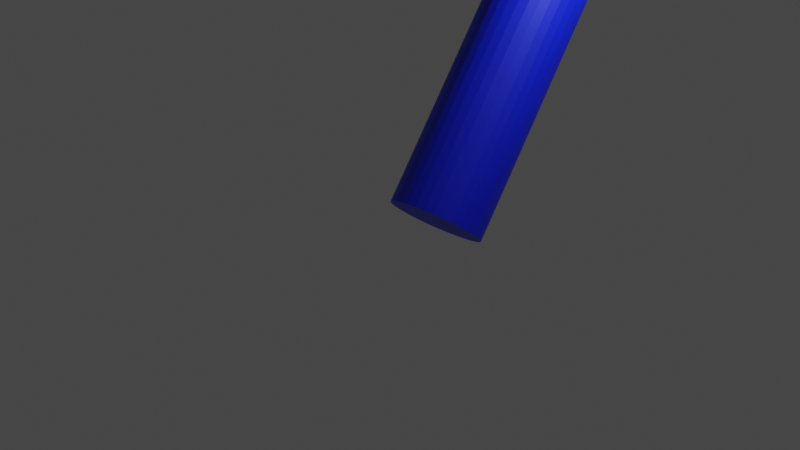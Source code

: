 # Source: 1191003_HosonHasqoor.blend  (saved by Blender 3.5.10; exported with 4.5.12 LTS)
import bpy
from mathutils import Matrix  # noqa: F401  (used for matrix-valued properties, if any)

bpy.ops.wm.read_factory_settings(use_empty=True)
scene = bpy.context.scene
scene.name = 'Scene'

# ---- collections
col_collection = bpy.data.collections.new('Collection'); scene.collection.children.link(col_collection)

# ---- materials (node trees are filled in below, after node groups)
mat_material_001 = bpy.data.materials.new('Material.001')
mat_material_001.use_transparent_shadow = False

# ---- material node trees
mat_material_001.use_nodes = True; mat_material_001.node_tree.nodes.clear()
_N = mat_material_001.node_tree.nodes; _L = mat_material_001.node_tree.links
n0 = _N.new('ShaderNodeBsdfPrincipled'); n0.name = 'Principled BSDF'; n0.location = (10, 300)
n0.distribution = 'GGX'
n0.subsurface_method = 'RANDOM_WALK_SKIN'
n0.inputs[0].default_value = (0.0, 0.01209, 0.8, 1.0)
n0.inputs[3].default_value = 1.45
n0.inputs[27].default_value = (0.0, 0.0, 0.0, 1.0)
n0.inputs[28].default_value = 1.0
n1 = _N.new('ShaderNodeOutputMaterial'); n1.name = 'Material Output'; n1.location = (300, 300)
_L.new(n0.outputs[0], n1.inputs[0])
n1.is_active_output = True

# ---- world
world_world = bpy.data.worlds.new('World'); scene.world = world_world
world_world.use_nodes = True; world_world.node_tree.nodes.clear()
_N = world_world.node_tree.nodes; _L = world_world.node_tree.links
n0 = _N.new('ShaderNodeOutputWorld'); n0.name = 'World Output'; n0.location = (300, 300)
n1 = _N.new('ShaderNodeBackground'); n1.name = 'Background'; n1.location = (10, 300)
n1.inputs[0].default_value = (0.05088, 0.05088, 0.05088, 1.0)
_L.new(n1.outputs[0], n0.inputs[0])
n0.is_active_output = True
world_world.color = (0.05088, 0.05088, 0.05088)
world_world.use_sun_shadow = False
world_world.sun_shadow_jitter_overblur = 0.0

# ---- cameras
cam_camera = bpy.data.cameras.new('Camera')
cam_camera.clip_end = 100.0
cam_camera.ortho_scale = 7.314

# ---- lights
light_light = bpy.data.lights.new('Light', 'POINT')
light_light.transmission_factor = 0.0
light_light.energy = 1000.0
light_light.shadow_soft_size = 0.1
light_light.shadow_maximum_resolution = 0.006
light_light.use_absolute_resolution = True

# ---- meshes
me_cylinder_002 = bpy.data.meshes.new('Cylinder.002')
me_cylinder_002.from_pydata([(0.0, 1.0, -1.0), (0.0, 1.0, 1.0), (0.1951, 0.9808, -1.0), (0.1951, 0.9808, 1.0), (0.3827, 0.9239, -1.0), (0.3827, 0.9239, 1.0), (0.5556, 0.8315, -1.0), (0.5556, 0.8315, 1.0), (0.7071, 0.7071, -1.0), (0.7071, 0.7071, 1.0), (0.8315, 0.5556, -1.0), (0.8315, 0.5556, 1.0), (0.9239, 0.3827, -1.0), (0.9239, 0.3827, 1.0), (0.9808, 0.1951, -1.0), (0.9808, 0.1951, 1.0), (1.0, 0.0, -1.0), (1.0, 0.0, 1.0), (0.9808, -0.1951, -1.0), (0.9808, -0.1951, 1.0), (0.9239, -0.3827, -1.0), (0.9239, -0.3827, 1.0), (0.8315, -0.5556, -1.0), (0.8315, -0.5556, 1.0), (0.7071, -0.7071, -1.0), (0.7071, -0.7071, 1.0), (0.5556, -0.8315, -1.0), (0.5556, -0.8315, 1.0), (0.3827, -0.9239, -1.0), (0.3827, -0.9239, 1.0), (0.1951, -0.9808, -1.0), (0.1951, -0.9808, 1.0), (0.0, -1.0, -1.0), (0.0, -1.0, 1.0), (-0.1951, -0.9808, -1.0), (-0.1951, -0.9808, 1.0), (-0.3827, -0.9239, -1.0), (-0.3827, -0.9239, 1.0), (-0.5556, -0.8315, -1.0), (-0.5556, -0.8315, 1.0), (-0.7071, -0.7071, -1.0), (-0.7071, -0.7071, 1.0), (-0.8315, -0.5556, -1.0), (-0.8315, -0.5556, 1.0), (-0.9239, -0.3827, -1.0), (-0.9239, -0.3827, 1.0), (-0.9808, -0.1951, -1.0), (-0.9808, -0.1951, 1.0), (-1.0, 0.0, -1.0), (-1.0, 0.0, 1.0), (-0.9808, 0.1951, -1.0), (-0.9808, 0.1951, 1.0), (-0.9239, 0.3827, -1.0), (-0.9239, 0.3827, 1.0), (-0.8315, 0.5556, -1.0), (-0.8315, 0.5556, 1.0), (-0.7071, 0.7071, -1.0), (-0.7071, 0.7071, 1.0), (-0.5556, 0.8315, -1.0), (-0.5556, 0.8315, 1.0), (-0.3827, 0.9239, -1.0), (-0.3827, 0.9239, 1.0), (-0.1951, 0.9808, -1.0), (-0.1951, 0.9808, 1.0), (0.1951, 0.9808, 2.009), (1.926e-08, 1.0, 2.009), (0.3827, 0.9239, 2.009), (0.5556, 0.8315, 2.009), (0.7071, 0.7071, 2.009), (0.8315, 0.5556, 2.009), (0.9239, 0.3827, 2.009), (0.9808, 0.1951, 2.009), (1.0, 0.0, 2.009), (0.9808, -0.1951, 2.009), (0.9239, -0.3827, 2.009), (0.8315, -0.5556, 2.009), (0.7071, -0.7071, 2.009), (0.5556, -0.8315, 2.009), (0.3827, -0.9239, 2.009), (0.1951, -0.9808, 2.009), (1.926e-08, -1.0, 2.009), (-0.1951, -0.9808, 2.009), (-0.3827, -0.9239, 2.009), (-0.5556, -0.8315, 2.009), (-0.7071, -0.7071, 2.009), (-0.8315, -0.5556, 2.009), (-0.9239, -0.3827, 2.009), (-0.9808, -0.1951, 2.009), (-1.0, 0.0, 2.009), (-0.9808, 0.1951, 2.009), (-0.9239, 0.3827, 2.009), (-0.8315, 0.5556, 2.009), (-0.7071, 0.7071, 2.009), (-0.5556, 0.8315, 2.009), (-0.3827, 0.9239, 2.009), (-0.1951, 0.9808, 2.009), (0.1951, 0.9808, 3.132), (5.143e-08, 1.0, 3.132), (0.3827, 0.9239, 3.132), (0.5556, 0.8315, 3.132), (0.7071, 0.7071, 3.132), (0.8315, 0.5556, 3.132), (0.9239, 0.3827, 3.132), (0.9808, 0.1951, 3.132), (1.0, 0.0, 3.132), (0.9808, -0.1951, 3.132), (0.9239, -0.3827, 3.132), (0.8315, -0.5556, 3.132), (0.7071, -0.7071, 3.132), (0.5556, -0.8315, 3.132), (0.3827, -0.9239, 3.132), (0.1951, -0.9808, 3.132), (5.143e-08, -1.0, 3.132), (-0.1951, -0.9808, 3.132), (-0.3827, -0.9239, 3.132), (-0.5556, -0.8315, 3.132), (-0.7071, -0.7071, 3.132), (-0.8315, -0.5556, 3.132), (-0.9239, -0.3827, 3.132), (-0.9808, -0.1951, 3.132), (-1.0, 0.0, 3.132), (-0.9808, 0.1951, 3.132), (-0.9239, 0.3827, 3.132), (-0.8315, 0.5556, 3.132), (-0.7071, 0.7071, 3.132), (-0.5556, 0.8315, 3.132), (-0.3827, 0.9239, 3.132), (-0.1951, 0.9808, 3.132), (0.1951, 0.9808, 4.113), (9.826e-08, 1.0, 4.113), (0.3827, 0.9239, 4.113), (0.5556, 0.8315, 4.113), (0.7071, 0.7071, 4.113), (0.8315, 0.5556, 4.113), (0.9239, 0.3827, 4.113), (0.9808, 0.1951, 4.113), (1.0, 0.0, 4.113), (0.9808, -0.1951, 4.113), (0.9239, -0.3827, 4.113), (0.8315, -0.5556, 4.113), (0.7071, -0.7071, 4.113), (0.5556, -0.8315, 4.113), (0.3827, -0.9239, 4.113), (0.1951, -0.9808, 4.113), (9.826e-08, -1.0, 4.113), (-0.1951, -0.9808, 4.113), (-0.3827, -0.9239, 4.113), (-0.5556, -0.8315, 4.113), (-0.7071, -0.7071, 4.113), (-0.8315, -0.5556, 4.113), (-0.9239, -0.3827, 4.113), (-0.9808, -0.1951, 4.113), (-1.0, 0.0, 4.113), (-0.9808, 0.1951, 4.113), (-0.9239, 0.3827, 4.113), (-0.8315, 0.5556, 4.113), (-0.7071, 0.7071, 4.113), (-0.5556, 0.8315, 4.113), (-0.3827, 0.9239, 4.113), (-0.1951, 0.9808, 4.113), (0.1951, 0.9808, 5.22), (-7.465e-09, 1.0, 5.22), (0.3827, 0.9239, 5.22), (0.5556, 0.8315, 5.22), (0.7071, 0.7071, 5.22), (0.8315, 0.5556, 5.22), (0.9239, 0.3827, 5.22), (0.9808, 0.1951, 5.22), (1.0, 0.0, 5.22), (0.9808, -0.1951, 5.22), (0.9239, -0.3827, 5.22), (0.8315, -0.5556, 5.22), (0.7071, -0.7071, 5.22), (0.5556, -0.8315, 5.22), (0.3827, -0.9239, 5.22), (0.1951, -0.9808, 5.22), (-7.465e-09, -1.0, 5.22), (-0.1951, -0.9808, 5.22), (-0.3827, -0.9239, 5.22), (-0.5556, -0.8315, 5.22), (-0.7071, -0.7071, 5.22), (-0.8315, -0.5556, 5.22), (-0.9239, -0.3827, 5.22), (-0.9808, -0.1951, 5.22), (-1.0, 0.0, 5.22), (-0.9808, 0.1951, 5.22), (-0.9239, 0.3827, 5.22), (-0.8315, 0.5556, 5.22), (-0.7071, 0.7071, 5.22), (-0.5556, 0.8315, 5.22), (-0.3827, 0.9239, 5.22), (-0.1951, 0.9808, 5.22), (0.1951, 0.9808, 5.925), (-8.823e-08, 1.0, 5.925), (0.3827, 0.9239, 5.925), (0.5556, 0.8315, 5.925), (0.7071, 0.7071, 5.925), (0.8315, 0.5556, 5.925), (0.9239, 0.3827, 5.925), (0.9808, 0.1951, 5.925), (1.0, 0.0, 5.925), (0.9808, -0.1951, 5.925), (0.9239, -0.3827, 5.925), (0.8315, -0.5556, 5.925), (0.7071, -0.7071, 5.925), (0.5556, -0.8315, 5.925), (0.3827, -0.9239, 5.925), (0.1951, -0.9808, 5.925), (-8.823e-08, -1.0, 5.925), (-0.1951, -0.9808, 5.925), (-0.3827, -0.9239, 5.925), (-0.5556, -0.8315, 5.925), (-0.7071, -0.7071, 5.925), (-0.8315, -0.5556, 5.925), (-0.9239, -0.3827, 5.925), (-0.9808, -0.1951, 5.925), (-1.0, 0.0, 5.925), (-0.9808, 0.1951, 5.925), (-0.9239, 0.3827, 5.925), (-0.8315, 0.5556, 5.925), (-0.7071, 0.7071, 5.925), (-0.5556, 0.8315, 5.925), (-0.3827, 0.9239, 5.925), (-0.1951, 0.9808, 5.925)], [], [(0, 1, 3, 2), (2, 3, 5, 4), (4, 5, 7, 6), (6, 7, 9, 8), (8, 9, 11, 10), (10, 11, 13, 12), (12, 13, 15, 14), (14, 15, 17, 16), (16, 17, 19, 18), (18, 19, 21, 20), (20, 21, 23, 22), (22, 23, 25, 24), (24, 25, 27, 26), (26, 27, 29, 28), (28, 29, 31, 30), (30, 31, 33, 32), (32, 33, 35, 34), (34, 35, 37, 36), (36, 37, 39, 38), (38, 39, 41, 40), (40, 41, 43, 42), (42, 43, 45, 44), (44, 45, 47, 46), (46, 47, 49, 48), (48, 49, 51, 50), (50, 51, 53, 52), (52, 53, 55, 54), (54, 55, 57, 56), (56, 57, 59, 58), (58, 59, 61, 60), (33, 31, 79, 80), (60, 61, 63, 62), (62, 63, 1, 0), (0, 2, 4, 6, 8, 10, 12, 14, 16, 18, 20, 22, 24, 26, 28, 30, 32, 34, 36, 38, 40, 42, 44, 46, 48, 50, 52, 54, 56, 58, 60, 62), (83, 82, 114, 115), (51, 49, 88, 89), (7, 5, 66, 67), (25, 23, 75, 76), (43, 41, 84, 85), (61, 59, 93, 94), (17, 15, 71, 72), (35, 33, 80, 81), (53, 51, 89, 90), (9, 7, 67, 68), (27, 25, 76, 77), (45, 43, 85, 86), (63, 61, 94, 95), (19, 17, 72, 73), (37, 35, 81, 82), (55, 53, 90, 91), (11, 9, 68, 69), (29, 27, 77, 78), (47, 45, 86, 87), (3, 1, 65, 64), (1, 63, 95, 65), (21, 19, 73, 74), (39, 37, 82, 83), (57, 55, 91, 92), (13, 11, 69, 70), (31, 29, 78, 79), (49, 47, 87, 88), (5, 3, 64, 66), (23, 21, 74, 75), (41, 39, 83, 84), (59, 57, 92, 93), (15, 13, 70, 71), (118, 117, 149, 150), (70, 69, 101, 102), (84, 83, 115, 116), (71, 70, 102, 103), (85, 84, 116, 117), (72, 71, 103, 104), (86, 85, 117, 118), (73, 72, 104, 105), (87, 86, 118, 119), (74, 73, 105, 106), (88, 87, 119, 120), (75, 74, 106, 107), (89, 88, 120, 121), (76, 75, 107, 108), (90, 89, 121, 122), (77, 76, 108, 109), (91, 90, 122, 123), (78, 77, 109, 110), (64, 65, 97, 96), (92, 91, 123, 124), (79, 78, 110, 111), (66, 64, 96, 98), (93, 92, 124, 125), (80, 79, 111, 112), (67, 66, 98, 99), (94, 93, 125, 126), (81, 80, 112, 113), (68, 67, 99, 100), (95, 94, 126, 127), (82, 81, 113, 114), (69, 68, 100, 101), (65, 95, 127, 97), (153, 152, 184, 185), (105, 104, 136, 137), (119, 118, 150, 151), (106, 105, 137, 138), (120, 119, 151, 152), (107, 106, 138, 139), (121, 120, 152, 153), (108, 107, 139, 140), (122, 121, 153, 154), (109, 108, 140, 141), (123, 122, 154, 155), (110, 109, 141, 142), (96, 97, 129, 128), (124, 123, 155, 156), (111, 110, 142, 143), (98, 96, 128, 130), (125, 124, 156, 157), (112, 111, 143, 144), (99, 98, 130, 131), (126, 125, 157, 158), (113, 112, 144, 145), (100, 99, 131, 132), (127, 126, 158, 159), (114, 113, 145, 146), (101, 100, 132, 133), (97, 127, 159, 129), (115, 114, 146, 147), (102, 101, 133, 134), (116, 115, 147, 148), (103, 102, 134, 135), (117, 116, 148, 149), (104, 103, 135, 136), (188, 187, 219, 220), (140, 139, 171, 172), (154, 153, 185, 186), (141, 140, 172, 173), (155, 154, 186, 187), (142, 141, 173, 174), (128, 129, 161, 160), (156, 155, 187, 188), (143, 142, 174, 175), (130, 128, 160, 162), (157, 156, 188, 189), (144, 143, 175, 176), (131, 130, 162, 163), (158, 157, 189, 190), (145, 144, 176, 177), (132, 131, 163, 164), (159, 158, 190, 191), (146, 145, 177, 178), (133, 132, 164, 165), (129, 159, 191, 161), (147, 146, 178, 179), (134, 133, 165, 166), (148, 147, 179, 180), (135, 134, 166, 167), (149, 148, 180, 181), (136, 135, 167, 168), (150, 149, 181, 182), (137, 136, 168, 169), (151, 150, 182, 183), (138, 137, 169, 170), (152, 151, 183, 184), (139, 138, 170, 171), (192, 193, 223, 222, 221, 220, 219, 218, 217, 216, 215, 214, 213, 212, 211, 210, 209, 208, 207, 206, 205, 204, 203, 202, 201, 200, 199, 198, 197, 196, 195, 194), (175, 174, 206, 207), (162, 160, 192, 194), (189, 188, 220, 221), (176, 175, 207, 208), (163, 162, 194, 195), (190, 189, 221, 222), (177, 176, 208, 209), (164, 163, 195, 196), (191, 190, 222, 223), (178, 177, 209, 210), (165, 164, 196, 197), (161, 191, 223, 193), (179, 178, 210, 211), (166, 165, 197, 198), (180, 179, 211, 212), (167, 166, 198, 199), (181, 180, 212, 213), (168, 167, 199, 200), (182, 181, 213, 214), (169, 168, 200, 201), (183, 182, 214, 215), (170, 169, 201, 202), (184, 183, 215, 216), (171, 170, 202, 203), (185, 184, 216, 217), (172, 171, 203, 204), (186, 185, 217, 218), (173, 172, 204, 205), (187, 186, 218, 219), (174, 173, 205, 206), (160, 161, 193, 192)])
_uv = me_cylinder_002.uv_layers.new(name='UVMap')
_uv.uv.foreach_set('vector', [1.0, 0.5, 1.0, 1.0, 0.9688, 1.0, 0.9688, 0.5, 0.9688, 0.5, 0.9688, 1.0, 0.9375, 1.0, 0.9375, 0.5, 0.9375, 0.5, 0.9375, 1.0, 0.9062, 1.0, 0.9062, 0.5, 0.9062, 0.5, 0.9062, 1.0, 0.875, 1.0, 0.875, 0.5, 0.875, 0.5, 0.875, 1.0, 0.8438, 1.0, 0.8438, 0.5, 0.8438, 0.5, 0.8438, 1.0, 0.8125, 1.0, 0.8125, 0.5, 0.8125, 0.5, 0.8125, 1.0, 0.7812, 1.0, 0.7812, 0.5, 0.7812, 0.5, 0.7812, 1.0, 0.75, 1.0, 0.75, 0.5, 0.75, 0.5, 0.75, 1.0, 0.7188, 1.0, 0.7188, 0.5, 0.7188, 0.5, 0.7188, 1.0, 0.6875, 1.0, 0.6875, 0.5, 0.6875, 0.5, 0.6875, 1.0, 0.6562, 1.0, 0.6562, 0.5, 0.6562, 0.5, 0.6562, 1.0, 0.625, 1.0, 0.625, 0.5, 0.625, 0.5, 0.625, 1.0, 0.5938, 1.0, 0.5938, 0.5, 0.5938, 0.5, 0.5938, 1.0, 0.5625, 1.0, 0.5625, 0.5, 0.5625, 0.5, 0.5625, 1.0, 0.5312, 1.0, 0.5312, 0.5, 0.5312, 0.5, 0.5312, 1.0, 0.5, 1.0, 0.5, 0.5, 0.5, 0.5, 0.5, 1.0, 0.4688, 1.0, 0.4688, 0.5, 0.4688, 0.5, 0.4688, 1.0, 0.4375, 1.0, 0.4375, 0.5, 0.4375, 0.5, 0.4375, 1.0, 0.4062, 1.0, 0.4062, 0.5, 0.4062, 0.5, 0.4062, 1.0, 0.375, 1.0, 0.375, 0.5, 0.375, 0.5, 0.375, 1.0, 0.3438, 1.0, 0.3438, 0.5, 0.3438, 0.5, 0.3438, 1.0, 0.3125, 1.0, 0.3125, 0.5, 0.3125, 0.5, 0.3125, 1.0, 0.2812, 1.0, 0.2812, 0.5, 0.2812, 0.5, 0.2812, 1.0, 0.25, 1.0, 0.25, 0.5, 0.25, 0.5, 0.25, 1.0, 0.2188, 1.0, 0.2188, 0.5, 0.2188, 0.5, 0.2188, 1.0, 0.1875, 1.0, 0.1875, 0.5, 0.1875, 0.5, 0.1875, 1.0, 0.1562, 1.0, 0.1562, 0.5, 0.1562, 0.5, 0.1562, 1.0, 0.125, 1.0, 0.125, 0.5, 0.125, 0.5, 0.125, 1.0, 0.09375, 1.0, 0.09375, 0.5, 0.09375, 0.5, 0.09375, 1.0, 0.0625, 1.0, 0.0625, 0.5, 0.5, 1.0, 0.5312, 1.0, 0.5312, 1.0, 0.5, 1.0, 0.0625, 0.5, 0.0625, 1.0, 0.03125, 1.0, 0.03125, 0.5, 0.03125, 0.5, 0.03125, 1.0, 0.0, 1.0, 0.0, 0.5, 0.75, 0.49, 0.7968, 0.4854, 0.8418, 0.4717, 0.8833, 0.4496, 0.9197, 0.4197, 0.9496, 0.3833, 0.9717, 0.3418, 0.9854, 0.2968, 0.99, 0.25, 0.9854, 0.2032, 0.9717, 0.1582, 0.9496, 0.1167, 0.9197, 0.08029, 0.8833, 0.05045, 0.8418, 0.02827, 0.7968, 0.01461, 0.75, 0.01, 0.7032, 0.01461, 0.6582, 0.02827, 0.6167, 0.05045, 0.5803, 0.08029, 0.5504, 0.1167, 0.5283, 0.1582, 0.5146, 0.2032, 0.51, 0.25, 0.5146, 0.2968, 0.5283, 0.3418, 0.5504, 0.3833, 0.5803, 0.4197, 0.6167, 0.4496, 0.6582, 0.4717, 0.7032, 0.4854, 0.4062, 1.0, 0.4375, 1.0, 0.4375, 1.0, 0.4062, 1.0, 0.2188, 1.0, 0.25, 1.0, 0.25, 1.0, 0.2188, 1.0, 0.9062, 1.0, 0.9375, 1.0, 0.9375, 1.0, 0.9062, 1.0, 0.625, 1.0, 0.6562, 1.0, 0.6562, 1.0, 0.625, 1.0, 0.3438, 1.0, 0.375, 1.0, 0.375, 1.0, 0.3438, 1.0, 0.0625, 1.0, 0.09375, 1.0, 0.09375, 1.0, 0.0625, 1.0, 0.75, 1.0, 0.7812, 1.0, 0.7812, 1.0, 0.75, 1.0, 0.4688, 1.0, 0.5, 1.0, 0.5, 1.0, 0.4688, 1.0, 0.1875, 1.0, 0.2188, 1.0, 0.2188, 1.0, 0.1875, 1.0, 0.875, 1.0, 0.9062, 1.0, 0.9062, 1.0, 0.875, 1.0, 0.5938, 1.0, 0.625, 1.0, 0.625, 1.0, 0.5938, 1.0, 0.3125, 1.0, 0.3438, 1.0, 0.3438, 1.0, 0.3125, 1.0, 0.03125, 1.0, 0.0625, 1.0, 0.0625, 1.0, 0.03125, 1.0, 0.7188, 1.0, 0.75, 1.0, 0.75, 1.0, 0.7188, 1.0, 0.4375, 1.0, 0.4688, 1.0, 0.4688, 1.0, 0.4375, 1.0, 0.1562, 1.0, 0.1875, 1.0, 0.1875, 1.0, 0.1562, 1.0, 0.8438, 1.0, 0.875, 1.0, 0.875, 1.0, 0.8438, 1.0, 0.5625, 1.0, 0.5938, 1.0, 0.5938, 1.0, 0.5625, 1.0, 0.2812, 1.0, 0.3125, 1.0, 0.3125, 1.0, 0.2812, 1.0, 0.9688, 1.0, 1.0, 1.0, 1.0, 1.0, 0.9688, 1.0, 0.0, 1.0, 0.03125, 1.0, 0.03125, 1.0, 0.0, 1.0, 0.6875, 1.0, 0.7188, 1.0, 0.7188, 1.0, 0.6875, 1.0, 0.4062, 1.0, 0.4375, 1.0, 0.4375, 1.0, 0.4062, 1.0, 0.125, 1.0, 0.1562, 1.0, 0.1562, 1.0, 0.125, 1.0, 0.8125, 1.0, 0.8438, 1.0, 0.8438, 1.0, 0.8125, 1.0, 0.5312, 1.0, 0.5625, 1.0, 0.5625, 1.0, 0.5312, 1.0, 0.25, 1.0, 0.2812, 1.0, 0.2812, 1.0, 0.25, 1.0, 0.9375, 1.0, 0.9688, 1.0, 0.9688, 1.0, 0.9375, 1.0, 0.6562, 1.0, 0.6875, 1.0, 0.6875, 1.0, 0.6562, 1.0, 0.375, 1.0, 0.4062, 1.0, 0.4062, 1.0, 0.375, 1.0, 0.09375, 1.0, 0.125, 1.0, 0.125, 1.0, 0.09375, 1.0, 0.7812, 1.0, 0.8125, 1.0, 0.8125, 1.0, 0.7812, 1.0, 0.3125, 1.0, 0.3438, 1.0, 0.3438, 1.0, 0.3125, 1.0, 0.8125, 1.0, 0.8438, 1.0, 0.8438, 1.0, 0.8125, 1.0, 0.375, 1.0, 0.4062, 1.0, 0.4062, 1.0, 0.375, 1.0, 0.7812, 1.0, 0.8125, 1.0, 0.8125, 1.0, 0.7812, 1.0, 0.3438, 1.0, 0.375, 1.0, 0.375, 1.0, 0.3438, 1.0, 0.75, 1.0, 0.7812, 1.0, 0.7812, 1.0, 0.75, 1.0, 0.3125, 1.0, 0.3438, 1.0, 0.3438, 1.0, 0.3125, 1.0, 0.7188, 1.0, 0.75, 1.0, 0.75, 1.0, 0.7188, 1.0, 0.2812, 1.0, 0.3125, 1.0, 0.3125, 1.0, 0.2812, 1.0, 0.6875, 1.0, 0.7188, 1.0, 0.7188, 1.0, 0.6875, 1.0, 0.25, 1.0, 0.2812, 1.0, 0.2812, 1.0, 0.25, 1.0, 0.6562, 1.0, 0.6875, 1.0, 0.6875, 1.0, 0.6562, 1.0, 0.2188, 1.0, 0.25, 1.0, 0.25, 1.0, 0.2188, 1.0, 0.625, 1.0, 0.6562, 1.0, 0.6562, 1.0, 0.625, 1.0, 0.1875, 1.0, 0.2188, 1.0, 0.2188, 1.0, 0.1875, 1.0, 0.5938, 1.0, 0.625, 1.0, 0.625, 1.0, 0.5938, 1.0, 0.1562, 1.0, 0.1875, 1.0, 0.1875, 1.0, 0.1562, 1.0, 0.5625, 1.0, 0.5938, 1.0, 0.5938, 1.0, 0.5625, 1.0, 0.9688, 1.0, 1.0, 1.0, 1.0, 1.0, 0.9688, 1.0, 0.125, 1.0, 0.1562, 1.0, 0.1562, 1.0, 0.125, 1.0, 0.5312, 1.0, 0.5625, 1.0, 0.5625, 1.0, 0.5312, 1.0, 0.9375, 1.0, 0.9688, 1.0, 0.9688, 1.0, 0.9375, 1.0, 0.09375, 1.0, 0.125, 1.0, 0.125, 1.0, 0.09375, 1.0, 0.5, 1.0, 0.5312, 1.0, 0.5312, 1.0, 0.5, 1.0, 0.9062, 1.0, 0.9375, 1.0, 0.9375, 1.0, 0.9062, 1.0, 0.0625, 1.0, 0.09375, 1.0, 0.09375, 1.0, 0.0625, 1.0, 0.4688, 1.0, 0.5, 1.0, 0.5, 1.0, 0.4688, 1.0, 0.875, 1.0, 0.9062, 1.0, 0.9062, 1.0, 0.875, 1.0, 0.03125, 1.0, 0.0625, 1.0, 0.0625, 1.0, 0.03125, 1.0, 0.4375, 1.0, 0.4688, 1.0, 0.4688, 1.0, 0.4375, 1.0, 0.8438, 1.0, 0.875, 1.0, 0.875, 1.0, 0.8438, 1.0, 0.0, 1.0, 0.03125, 1.0, 0.03125, 1.0, 0.0, 1.0, 0.2188, 1.0, 0.25, 1.0, 0.25, 1.0, 0.2188, 1.0, 0.7188, 1.0, 0.75, 1.0, 0.75, 1.0, 0.7188, 1.0, 0.2812, 1.0, 0.3125, 1.0, 0.3125, 1.0, 0.2812, 1.0, 0.6875, 1.0, 0.7188, 1.0, 0.7188, 1.0, 0.6875, 1.0, 0.25, 1.0, 0.2812, 1.0, 0.2812, 1.0, 0.25, 1.0, 0.6562, 1.0, 0.6875, 1.0, 0.6875, 1.0, 0.6562, 1.0, 0.2188, 1.0, 0.25, 1.0, 0.25, 1.0, 0.2188, 1.0, 0.625, 1.0, 0.6562, 1.0, 0.6562, 1.0, 0.625, 1.0, 0.1875, 1.0, 0.2188, 1.0, 0.2188, 1.0, 0.1875, 1.0, 0.5938, 1.0, 0.625, 1.0, 0.625, 1.0, 0.5938, 1.0, 0.1562, 1.0, 0.1875, 1.0, 0.1875, 1.0, 0.1562, 1.0, 0.5625, 1.0, 0.5938, 1.0, 0.5938, 1.0, 0.5625, 1.0, 0.9688, 1.0, 1.0, 1.0, 1.0, 1.0, 0.9688, 1.0, 0.125, 1.0, 0.1562, 1.0, 0.1562, 1.0, 0.125, 1.0, 0.5312, 1.0, 0.5625, 1.0, 0.5625, 1.0, 0.5312, 1.0, 0.9375, 1.0, 0.9688, 1.0, 0.9688, 1.0, 0.9375, 1.0, 0.09375, 1.0, 0.125, 1.0, 0.125, 1.0, 0.09375, 1.0, 0.5, 1.0, 0.5312, 1.0, 0.5312, 1.0, 0.5, 1.0, 0.9062, 1.0, 0.9375, 1.0, 0.9375, 1.0, 0.9062, 1.0, 0.0625, 1.0, 0.09375, 1.0, 0.09375, 1.0, 0.0625, 1.0, 0.4688, 1.0, 0.5, 1.0, 0.5, 1.0, 0.4688, 1.0, 0.875, 1.0, 0.9062, 1.0, 0.9062, 1.0, 0.875, 1.0, 0.03125, 1.0, 0.0625, 1.0, 0.0625, 1.0, 0.03125, 1.0, 0.4375, 1.0, 0.4688, 1.0, 0.4688, 1.0, 0.4375, 1.0, 0.8438, 1.0, 0.875, 1.0, 0.875, 1.0, 0.8438, 1.0, 0.0, 1.0, 0.03125, 1.0, 0.03125, 1.0, 0.0, 1.0, 0.4062, 1.0, 0.4375, 1.0, 0.4375, 1.0, 0.4062, 1.0, 0.8125, 1.0, 0.8438, 1.0, 0.8438, 1.0, 0.8125, 1.0, 0.375, 1.0, 0.4062, 1.0, 0.4062, 1.0, 0.375, 1.0, 0.7812, 1.0, 0.8125, 1.0, 0.8125, 1.0, 0.7812, 1.0, 0.3438, 1.0, 0.375, 1.0, 0.375, 1.0, 0.3438, 1.0, 0.75, 1.0, 0.7812, 1.0, 0.7812, 1.0, 0.75, 1.0, 0.125, 1.0, 0.1562, 1.0, 0.1562, 1.0, 0.125, 1.0, 0.625, 1.0, 0.6562, 1.0, 0.6562, 1.0, 0.625, 1.0, 0.1875, 1.0, 0.2188, 1.0, 0.2188, 1.0, 0.1875, 1.0, 0.5938, 1.0, 0.625, 1.0, 0.625, 1.0, 0.5938, 1.0, 0.1562, 1.0, 0.1875, 1.0, 0.1875, 1.0, 0.1562, 1.0, 0.5625, 1.0, 0.5938, 1.0, 0.5938, 1.0, 0.5625, 1.0, 0.9688, 1.0, 1.0, 1.0, 1.0, 1.0, 0.9688, 1.0, 0.125, 1.0, 0.1562, 1.0, 0.1562, 1.0, 0.125, 1.0, 0.5312, 1.0, 0.5625, 1.0, 0.5625, 1.0, 0.5312, 1.0, 0.9375, 1.0, 0.9688, 1.0, 0.9688, 1.0, 0.9375, 1.0, 0.09375, 1.0, 0.125, 1.0, 0.125, 1.0, 0.09375, 1.0, 0.5, 1.0, 0.5312, 1.0, 0.5312, 1.0, 0.5, 1.0, 0.9062, 1.0, 0.9375, 1.0, 0.9375, 1.0, 0.9062, 1.0, 0.0625, 1.0, 0.09375, 1.0, 0.09375, 1.0, 0.0625, 1.0, 0.4688, 1.0, 0.5, 1.0, 0.5, 1.0, 0.4688, 1.0, 0.875, 1.0, 0.9062, 1.0, 0.9062, 1.0, 0.875, 1.0, 0.03125, 1.0, 0.0625, 1.0, 0.0625, 1.0, 0.03125, 1.0, 0.4375, 1.0, 0.4688, 1.0, 0.4688, 1.0, 0.4375, 1.0, 0.8438, 1.0, 0.875, 1.0, 0.875, 1.0, 0.8438, 1.0, 0.0, 1.0, 0.03125, 1.0, 0.03125, 1.0, 0.0, 1.0, 0.4062, 1.0, 0.4375, 1.0, 0.4375, 1.0, 0.4062, 1.0, 0.8125, 1.0, 0.8438, 1.0, 0.8438, 1.0, 0.8125, 1.0, 0.375, 1.0, 0.4062, 1.0, 0.4062, 1.0, 0.375, 1.0, 0.7812, 1.0, 0.8125, 1.0, 0.8125, 1.0, 0.7812, 1.0, 0.3438, 1.0, 0.375, 1.0, 0.375, 1.0, 0.3438, 1.0, 0.75, 1.0, 0.7812, 1.0, 0.7812, 1.0, 0.75, 1.0, 0.3125, 1.0, 0.3438, 1.0, 0.3438, 1.0, 0.3125, 1.0, 0.7188, 1.0, 0.75, 1.0, 0.75, 1.0, 0.7188, 1.0, 0.2812, 1.0, 0.3125, 1.0, 0.3125, 1.0, 0.2812, 1.0, 0.6875, 1.0, 0.7188, 1.0, 0.7188, 1.0, 0.6875, 1.0, 0.25, 1.0, 0.2812, 1.0, 0.2812, 1.0, 0.25, 1.0, 0.6562, 1.0, 0.6875, 1.0, 0.6875, 1.0, 0.6562, 1.0, 0.2968, 0.4854, 0.25, 0.49, 0.2032, 0.4854, 0.1582, 0.4717, 0.1167, 0.4496, 0.08029, 0.4197, 0.05045, 0.3833, 0.02827, 0.3418, 0.01461, 0.2968, 0.01, 0.25, 0.01461, 0.2032, 0.02827, 0.1582, 0.05045, 0.1167, 0.08029, 0.08029, 0.1167, 0.05045, 0.1582, 0.02827, 0.2032, 0.01461, 0.25, 0.01, 0.2968, 0.01461, 0.3418, 0.02827, 0.3833, 0.05045, 0.4197, 0.08029, 0.4496, 0.1167, 0.4717, 0.1582, 0.4854, 0.2032, 0.49, 0.25, 0.4854, 0.2968, 0.4717, 0.3418, 0.4496, 0.3833, 0.4197, 0.4197, 0.3833, 0.4496, 0.3418, 0.4717, 0.5312, 1.0, 0.5625, 1.0, 0.5625, 1.0, 0.5312, 1.0, 0.9375, 1.0, 0.9688, 1.0, 0.9688, 1.0, 0.9375, 1.0, 0.09375, 1.0, 0.125, 1.0, 0.125, 1.0, 0.09375, 1.0, 0.5, 1.0, 0.5312, 1.0, 0.5312, 1.0, 0.5, 1.0, 0.9062, 1.0, 0.9375, 1.0, 0.9375, 1.0, 0.9062, 1.0, 0.0625, 1.0, 0.09375, 1.0, 0.09375, 1.0, 0.0625, 1.0, 0.4688, 1.0, 0.5, 1.0, 0.5, 1.0, 0.4688, 1.0, 0.875, 1.0, 0.9062, 1.0, 0.9062, 1.0, 0.875, 1.0, 0.03125, 1.0, 0.0625, 1.0, 0.0625, 1.0, 0.03125, 1.0, 0.4375, 1.0, 0.4688, 1.0, 0.4688, 1.0, 0.4375, 1.0, 0.8438, 1.0, 0.875, 1.0, 0.875, 1.0, 0.8438, 1.0, 0.0, 1.0, 0.03125, 1.0, 0.03125, 1.0, 0.0, 1.0, 0.4062, 1.0, 0.4375, 1.0, 0.4375, 1.0, 0.4062, 1.0, 0.8125, 1.0, 0.8438, 1.0, 0.8438, 1.0, 0.8125, 1.0, 0.375, 1.0, 0.4062, 1.0, 0.4062, 1.0, 0.375, 1.0, 0.7812, 1.0, 0.8125, 1.0, 0.8125, 1.0, 0.7812, 1.0, 0.3438, 1.0, 0.375, 1.0, 0.375, 1.0, 0.3438, 1.0, 0.75, 1.0, 0.7812, 1.0, 0.7812, 1.0, 0.75, 1.0, 0.3125, 1.0, 0.3438, 1.0, 0.3438, 1.0, 0.3125, 1.0, 0.7188, 1.0, 0.75, 1.0, 0.75, 1.0, 0.7188, 1.0, 0.2812, 1.0, 0.3125, 1.0, 0.3125, 1.0, 0.2812, 1.0, 0.6875, 1.0, 0.7188, 1.0, 0.7188, 1.0, 0.6875, 1.0, 0.25, 1.0, 0.2812, 1.0, 0.2812, 1.0, 0.25, 1.0, 0.6562, 1.0, 0.6875, 1.0, 0.6875, 1.0, 0.6562, 1.0, 0.2188, 1.0, 0.25, 1.0, 0.25, 1.0, 0.2188, 1.0, 0.625, 1.0, 0.6562, 1.0, 0.6562, 1.0, 0.625, 1.0, 0.1875, 1.0, 0.2188, 1.0, 0.2188, 1.0, 0.1875, 1.0, 0.5938, 1.0, 0.625, 1.0, 0.625, 1.0, 0.5938, 1.0, 0.1562, 1.0, 0.1875, 1.0, 0.1875, 1.0, 0.1562, 1.0, 0.5625, 1.0, 0.5938, 1.0, 0.5938, 1.0, 0.5625, 1.0, 0.9688, 1.0, 1.0, 1.0, 1.0, 1.0, 0.9688, 1.0])
me_cylinder_002.materials.append(mat_material_001)
me_cylinder_002.update()
arm_metarig = bpy.data.armatures.new('metarig')  # bones are not reproduced

# ---- objects
ob_light = bpy.data.objects.new('Light', light_light)
ob_camera = bpy.data.objects.new('Camera', cam_camera)
ob_metarig = bpy.data.objects.new('metarig', arm_metarig)
ob_cylinder = bpy.data.objects.new('Cylinder', me_cylinder_002)

# ---- transforms, parenting, visibility, modifiers, constraints
ob_light.location = (4.076, 1.005, 5.904)
ob_light.rotation_euler = (0.6503, 0.05522, 1.866)
ob_light.lock_rotations_4d = False
ob_light.empty_display_type = 'ARROWS'
ob_light.color = (0.0, 0.0, 0.0, 0.0)
ob_light.lineart.crease_threshold = 0.0
ob_camera.location = (13.31, -13.34, 7.516)
ob_camera.rotation_euler = (1.109, 0.0, 0.8149)
ob_camera.lock_rotations_4d = False
ob_camera.empty_display_type = 'ARROWS'
ob_camera.color = (0.0, 0.0, 0.0, 0.0)
ob_camera.display_type = 'WIRE'
ob_camera.lineart.crease_threshold = 0.0
ob_metarig.location = (0.7468, 1.516, 5.376)
ob_metarig.rotation_euler = (-0.4202, 2.221, -2.011)
ob_metarig.scale = (3.866, 3.866, 3.866)
ob_cylinder.parent = ob_metarig
ob_cylinder.matrix_parent_inverse = Matrix(((0.2357, -0.0112, -0.07004, 0.881), (-0.007674, -0.2457, 0.01347, -0.1871), (-0.07052, -0.01072, -0.2356, 1.362), (-0.0, 0.0, -0.0, 1.0)))
ob_cylinder.location = (-0.9953, -1.351, 0.03905)
ob_cylinder.scale = (0.8129, 0.8129, 0.8129)
_vg = ob_cylinder.vertex_groups.new(name='thigh.R')
for _i, _w in zip([0, 1, 2, 3, 4, 5, 6, 7, 8, 9, 10, 11, 12, 13, 14, 15, 16, 17, 18, 19, 20, 21, 22, 23, 24, 25, 26, 27, 28, 29, 30, 31, 32, 33, 34, 35, 36, 37, 38, 39, 40, 41, 42, 43, 44, 45, 46, 47, 48, 49, 50, 51, 52, 53, 54, 55, 56, 57, 58, 59, 60, 61, 62, 63, 64, 65, 66, 67, 68, 69, 70, 71, 72, 73, 74, 75, 76, 77, 78, 79, 80, 81, 82, 83, 84, 85, 86, 87, 88, 89, 90, 91, 92, 93, 94, 95, 96, 97, 98, 99, 100, 101, 102, 103, 104, 105, 106, 107, 108, 109, 110, 111, 112, 113, 114, 115, 116, 117, 118, 119, 120, 121, 122, 123, 124, 125, 126, 127, 128, 129, 130, 131, 132, 133, 134, 135, 136, 137, 138, 139, 140, 141, 142, 143, 144, 145, 146, 147, 148, 149, 150, 151, 152, 153, 154, 155, 156, 157, 158, 159, 160, 161, 162, 163, 164, 165, 166, 167, 168, 169, 170, 171, 172, 173, 174, 175, 176, 177, 178, 179, 180, 181, 182, 183, 184, 185, 186, 187, 188, 189, 190, 191, 192, 193, 194, 195, 196, 197, 198, 199, 200, 201, 202, 203, 204, 205, 206, 207, 208, 209, 210, 211, 212, 213, 214, 215, 216, 217, 218, 219, 220, 221, 222, 223], [0.8648, 0.6075, 0.8633, 0.5902, 0.8623, 0.5809, 0.8634, 0.5776, 0.8624, 0.5794, 0.8634, 0.5868, 0.8649, 0.6014, 0.868, 0.6153, 0.8645, 0.6274, 0.8621, 0.6373, 0.8603, 0.6453, 0.8592, 0.6515, 0.8579, 0.6564, 0.8573, 0.6601, 0.8571, 0.6629, 0.8576, 0.6651, 0.856, 0.6668, 0.8549, 0.668, 0.8543, 0.669, 0.8543, 0.6696, 0.8544, 0.67, 0.855, 0.6702, 0.8562, 0.67, 0.8578, 0.6694, 0.8574, 0.6682, 0.8575, 0.6664, 0.8581, 0.6635, 0.8593, 0.6595, 0.8603, 0.6538, 0.8622, 0.6461, 0.8645, 0.636, 0.8679, 0.6231, 0.3432, 0.3355, 0.3428, 0.3411, 0.3381, 0.3336, 0.3278, 0.3222, 0.3179, 0.3149, 0.3132, 0.3124, 0.3123, 0.3126, 0.3131, 0.3138, 0.3144, 0.315, 0.3155, 0.3158, 0.316, 0.316, 0.3159, 0.3158, 0.3156, 0.3155, 0.3157, 0.3163, 0.3176, 0.3198, 0.3234, 0.3286, 0.1664, 0.1621, 0.1692, 0.1699, 0.1685, 0.1651, 0.1605, 0.1558, 0.1516, 0.1482, 0.1456, 0.1437, 0.1424, 0.1415, 0.141, 0.1407, 0.1405, 0.1405, 0.1405, 0.1406, 0.1407, 0.1408, 0.141, 0.1413, 0.1417, 0.1424, 0.1434, 0.1449, 0.1469, 0.1496, 0.1531, 0.1574, 0.09857, 0.09296, 0.1042, 0.1059, 0.104, 0.09815, 0.09248, 0.0875, 0.0834, 0.08015, 0.07763, 0.07572, 0.07429, 0.07324, 0.07248, 0.07195, 0.07158, 0.07134, 0.0712, 0.07115, 0.07119, 0.07131, 0.07154, 0.0719, 0.07244, 0.07322, 0.0743, 0.07577, 0.07776, 0.08036, 0.08372, 0.08792, 0.04758, 0.04422, 0.04994, 0.05052, 0.05029, 0.04861, 0.04571, 0.04276, 0.04013, 0.03788, 0.036, 0.03442, 0.03309, 0.03197, 0.031, 0.03019, 0.02951, 0.02895, 0.02851, 0.02824, 0.02809, 0.02803, 0.02808, 0.02826, 0.0286, 0.02914, 0.02997, 0.0312, 0.03285, 0.03496, 0.03758, 0.04072, 0.0148, 0.01572, 0.01271, 0.01645, 0.01894, 0.02057, 0.02136, 0.02273, 0.02382, 0.02425, 0.02413, 0.02353, 0.02249, 0.02149, 0.02007, 0.01894, 0.01779, 0.01653, 0.01518, 0.01534, 0.01536, 0.01522, 0.01494, 0.01476, 0.01442, 0.01388, 0.01311, 0.01417, 0.01496, 0.01547, 0.01562, 0.01597]): _vg.add([_i], _w, 'REPLACE')
_vg = ob_cylinder.vertex_groups.new(name='shin.R')
for _i, _w in zip([0, 1, 2, 3, 4, 5, 6, 7, 8, 9, 10, 11, 12, 13, 14, 15, 16, 17, 18, 19, 20, 21, 22, 23, 24, 25, 26, 27, 28, 29, 30, 31, 32, 33, 34, 35, 36, 37, 38, 39, 40, 41, 42, 43, 44, 45, 46, 47, 48, 49, 50, 51, 52, 53, 54, 55, 56, 57, 58, 59, 60, 61, 62, 63, 64, 65, 66, 67, 68, 69, 70, 71, 72, 73, 74, 75, 76, 77, 78, 79, 80, 81, 82, 83, 84, 85, 86, 87, 88, 89, 90, 91, 92, 93, 94, 95, 96, 97, 98, 99, 100, 101, 102, 103, 104, 105, 106, 107, 108, 109, 110, 111, 112, 113, 114, 115, 116, 117, 118, 119, 120, 121, 122, 123, 124, 125, 126, 127, 128, 129, 130, 131, 132, 133, 134, 135, 136, 137, 138, 139, 140, 141, 142, 143, 144, 145, 146, 147, 148, 149, 150, 151, 152, 153, 154, 155, 156, 157, 158, 159, 160, 161, 162, 163, 164, 165, 166, 167, 168, 169, 170, 171, 172, 173, 174, 175, 176, 177, 178, 179, 180, 181, 182, 183, 184, 185, 186, 187, 188, 189, 190, 191, 192, 193, 194, 195, 196, 197, 198, 199, 200, 201, 202, 203, 204, 205, 206, 207, 208, 209, 210, 211, 212, 213, 214, 215, 216, 217, 218, 219, 220, 221, 222, 223], [0.1044, 0.3011, 0.1055, 0.3152, 0.1062, 0.3222, 0.1054, 0.3244, 0.1062, 0.323, 0.1054, 0.3173, 0.1043, 0.3054, 0.102, 0.2948, 0.1047, 0.286, 0.1066, 0.2791, 0.1082, 0.2738, 0.1092, 0.2699, 0.1102, 0.267, 0.1109, 0.2649, 0.1111, 0.2633, 0.1108, 0.2622, 0.1121, 0.2613, 0.113, 0.2606, 0.1135, 0.2601, 0.1135, 0.2596, 0.1134, 0.2592, 0.1129, 0.259, 0.112, 0.2588, 0.1106, 0.2589, 0.1109, 0.2593, 0.1107, 0.2601, 0.1102, 0.2616, 0.1091, 0.2639, 0.1082, 0.2674, 0.1067, 0.2725, 0.1048, 0.2796, 0.102, 0.2891, 0.462, 0.4796, 0.4534, 0.4519, 0.4576, 0.4706, 0.4861, 0.5008, 0.5132, 0.5228, 0.5298, 0.5348, 0.5382, 0.5403, 0.5417, 0.5424, 0.5427, 0.5428, 0.5428, 0.5427, 0.5424, 0.5421, 0.5417, 0.541, 0.5399, 0.5382, 0.5357, 0.5319, 0.5266, 0.519, 0.5088, 0.4956, 0.4576, 0.4784, 0.4464, 0.443, 0.4466, 0.4579, 0.4791, 0.4976, 0.5126, 0.524, 0.5323, 0.5383, 0.5425, 0.5454, 0.5473, 0.5486, 0.5494, 0.5498, 0.5501, 0.5502, 0.5502, 0.5499, 0.5495, 0.5487, 0.5474, 0.5455, 0.5426, 0.5383, 0.5322, 0.5236, 0.5121, 0.497, 0.315, 0.3054, 0.3161, 0.3164, 0.316, 0.3148, 0.3041, 0.2959, 0.2902, 0.2868, 0.285, 0.2845, 0.2847, 0.2855, 0.2865, 0.2875, 0.2886, 0.2895, 0.2902, 0.2906, 0.2907, 0.2905, 0.2902, 0.2896, 0.289, 0.2883, 0.2877, 0.2875, 0.2879, 0.2894, 0.2925, 0.2978, 0.22, 0.213, 0.2275, 0.2296, 0.2265, 0.217, 0.2081, 0.201, 0.196, 0.1928, 0.1912, 0.1908, 0.1914, 0.1928, 0.1948, 0.1972, 0.1999, 0.2024, 0.2044, 0.2053, 0.2055, 0.2055, 0.2056, 0.2057, 0.2059, 0.2061, 0.2058, 0.2046, 0.2034, 0.2031, 0.2044, 0.2076, 0.1835, 0.1892, 0.1744, 0.1834, 0.1886, 0.1873, 0.1857, 0.1873, 0.1896, 0.1917, 0.1938, 0.196, 0.1983, 0.2023, 0.2066, 0.2136, 0.2225, 0.2336, 0.2474, 0.2391, 0.2336, 0.2305, 0.2297, 0.2322, 0.2371, 0.2446, 0.2552, 0.2381, 0.224, 0.2122, 0.2021, 0.1953]): _vg.add([_i], _w, 'REPLACE')
_vg = ob_cylinder.vertex_groups.new(name='foot.R')
for _i, _w in zip([0, 1, 2, 3, 4, 5, 6, 7, 8, 9, 10, 11, 12, 13, 14, 15, 16, 17, 18, 19, 20, 21, 22, 23, 24, 25, 26, 27, 28, 29, 30, 31, 32, 33, 34, 35, 36, 37, 38, 39, 40, 41, 42, 43, 44, 45, 46, 47, 48, 49, 50, 51, 52, 53, 54, 55, 56, 57, 58, 59, 60, 61, 62, 63, 64, 65, 66, 67, 68, 69, 70, 71, 72, 73, 74, 75, 76, 77, 78, 79, 80, 81, 82, 83, 84, 85, 86, 87, 88, 89, 90, 91, 92, 93, 94, 95, 96, 97, 98, 99, 100, 101, 102, 103, 104, 105, 106, 107, 108, 109, 110, 111, 112, 113, 114, 115, 116, 117, 118, 119, 120, 121, 122, 123, 124, 125, 126, 127, 128, 129, 130, 131, 132, 133, 134, 135, 136, 137, 138, 139, 140, 141, 142, 143, 144, 145, 146, 147, 148, 149, 150, 151, 152, 153, 154, 155, 156, 157, 158, 159, 160, 161, 162, 163, 164, 165, 166, 167, 168, 169, 170, 171, 172, 173, 174, 175, 176, 177, 178, 179, 180, 181, 182, 183, 184, 185, 186, 187, 188, 189, 190, 191, 192, 193, 194, 195, 196, 197, 198, 199, 200, 201, 202, 203, 204, 205, 206, 207, 208, 209, 210, 211, 212, 213, 214, 215, 216, 217, 218, 219, 220, 221, 222, 223], [0.01161, 0.09139, 0.01239, 0.09461, 0.01287, 0.09695, 0.01243, 0.09801, 0.01288, 0.09763, 0.0124, 0.09591, 0.01164, 0.09321, 0.01013, 0.08994, 0.01155, 0.08664, 0.01244, 0.08358, 0.01307, 0.08088, 0.01334, 0.07857, 0.01368, 0.07663, 0.01376, 0.07504, 0.01362, 0.07375, 0.01325, 0.07273, 0.01382, 0.07195, 0.01418, 0.07138, 0.01436, 0.07099, 0.01435, 0.07078, 0.01431, 0.07073, 0.0141, 0.07086, 0.01369, 0.07118, 0.01309, 0.07171, 0.01346, 0.07248, 0.01361, 0.07353, 0.01356, 0.0749, 0.01323, 0.07663, 0.01298, 0.07878, 0.01236, 0.08137, 0.01148, 0.08441, 0.01007, 0.08783, 0.1948, 0.185, 0.2039, 0.207, 0.2044, 0.1957, 0.1861, 0.177, 0.169, 0.1623, 0.157, 0.1528, 0.1495, 0.1471, 0.1452, 0.1438, 0.1428, 0.1421, 0.1417, 0.1415, 0.1416, 0.1419, 0.1424, 0.1433, 0.1445, 0.1463, 0.1486, 0.1518, 0.1559, 0.1612, 0.1677, 0.1757, 0.376, 0.3595, 0.3844, 0.3871, 0.3849, 0.3769, 0.3604, 0.3466, 0.3359, 0.3279, 0.3221, 0.318, 0.3151, 0.3131, 0.3117, 0.3108, 0.3101, 0.3097, 0.3094, 0.3092, 0.3092, 0.3093, 0.3095, 0.31, 0.3108, 0.3121, 0.314, 0.3168, 0.3209, 0.3267, 0.3348, 0.3456, 0.5864, 0.6016, 0.5797, 0.5776, 0.58, 0.5871, 0.6034, 0.6166, 0.6264, 0.6331, 0.6373, 0.6398, 0.641, 0.6413, 0.6411, 0.6405, 0.6398, 0.6392, 0.6386, 0.6383, 0.6381, 0.6382, 0.6383, 0.6385, 0.6386, 0.6385, 0.638, 0.6367, 0.6343, 0.6302, 0.6237, 0.6143, 0.7312, 0.7399, 0.7226, 0.7198, 0.7232, 0.7337, 0.744, 0.7526, 0.759, 0.7633, 0.7658, 0.767, 0.767, 0.7662, 0.7647, 0.7627, 0.7604, 0.7581, 0.7563, 0.7556, 0.7554, 0.7554, 0.7554, 0.7551, 0.7548, 0.7544, 0.7542, 0.7548, 0.7552, 0.7544, 0.7519, 0.7471, 0.7841, 0.7779, 0.7943, 0.7834, 0.777, 0.7774, 0.7786, 0.7764, 0.7735, 0.7711, 0.7691, 0.7673, 0.7654, 0.762, 0.7584, 0.752, 0.7436, 0.7331, 0.72, 0.7282, 0.7337, 0.7369, 0.7378, 0.7354, 0.7307, 0.7234, 0.7132, 0.7298, 0.7436, 0.7551, 0.7651, 0.7717]): _vg.add([_i], _w, 'REPLACE')
_m = ob_cylinder.modifiers.new('Armature', 'ARMATURE')
_m.object = ob_metarig

# ---- collection membership
col_collection.objects.link(ob_light)
col_collection.objects.link(ob_camera)
col_collection.objects.link(ob_metarig)
col_collection.objects.link(ob_cylinder)

# ---- scene / render settings (as saved in the file)
scene.camera = ob_camera
scene.frame_start = 1; scene.frame_end = 30; scene.frame_set(6)
scene.render.engine = 'BLENDER_EEVEE_NEXT'
scene.cycles.sampling_pattern = 'TABULATED_SOBOL'
scene.view_settings.view_transform = 'Filmic'
bpy.context.view_layer.update()
